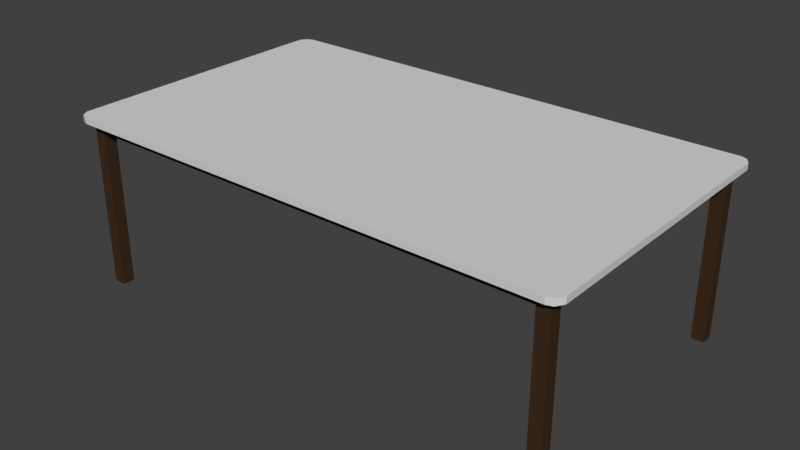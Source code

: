 # Source: TISCH_13.blend  (saved by Blender 2.79.0; exported with 4.5.12 LTS)
import bpy
from mathutils import Matrix  # noqa: F401  (used for matrix-valued properties, if any)

bpy.ops.wm.read_factory_settings(use_empty=True)
scene = bpy.context.scene
scene.name = 'Scene'

# ---- collections
col_collection_1 = bpy.data.collections.new('Collection 1'); scene.collection.children.link(col_collection_1)

# ---- materials (node trees are filled in below, after node groups)
mat_material = bpy.data.materials.new('Material')
mat_material.alpha_threshold = 0.0
mat_material.use_transparent_shadow = False
mat_material.diffuse_color = (0.5596, 0.2595, 0.06695, 1.0)
mat_material.roughness = 0.5
mat_material.line_color = (0.0, 0.0, 0.0, 1.0)
mat_material_001 = bpy.data.materials.new('Material.001')
mat_material_001.alpha_threshold = 0.0
mat_material_001.use_transparent_shadow = False
mat_material_001.diffuse_color = (0.05222, 0.0274, 0.01348, 1.0)
mat_material_001.roughness = 0.5
mat_material_002 = bpy.data.materials.new('Material.002')
mat_material_002.alpha_threshold = 0.0
mat_material_002.use_transparent_shadow = False
mat_material_002.diffuse_color = (0.6982, 0.6982, 0.6982, 1.0)
mat_material_002.roughness = 0.5

# ---- material node trees

# ---- world
world_world = bpy.data.worlds.new('World'); scene.world = world_world
world_world.color = (0.05088, 0.05088, 0.05088)
world_world.use_sun_shadow = False
world_world.sun_shadow_jitter_overblur = 0.0
world_world.cycles.sampling_method = 'MANUAL'

# ---- meshes
me_cube_001 = bpy.data.meshes.new('Cube.001')
me_cube_001.from_pydata([(-33.11, -3.247, 26.91), (-33.11, -3.247, 27.9), (-33.11, 42.09, 26.91), (-33.11, 42.09, 27.9), (-33.8, -2.13, 26.91), (-33.8, -2.13, 27.9), (-33.8, 40.99, 27.9), (-33.8, 40.99, 26.91), (-32.13, 42.45, 26.91), (-32.13, -3.609, 27.9), (-32.13, -2.13, 26.91), (-32.13, 40.99, 26.91), (-32.13, 42.45, 27.9), (-32.13, -3.609, 26.91), (-32.13, -2.13, 27.9), (-32.13, 40.99, 27.9), (-30.18, 42.45, 27.9), (-30.18, -3.609, 26.91), (-30.18, -2.13, 27.9), (-30.18, 40.99, 27.9), (-30.18, 42.45, 26.91), (-30.18, -3.609, 27.9), (-30.18, -2.13, 26.91), (-30.18, 40.99, 26.91), (-33.8, -0.2678, 26.91), (-33.8, -0.2678, 27.9), (-32.13, -0.2678, 26.91), (-32.13, -0.2678, 27.9), (-30.18, -0.2678, 27.9), (-30.18, -0.2678, 26.91), (-33.8, 39.07, 27.9), (-33.8, 39.07, 26.91), (-32.13, 39.07, 26.91), (-32.13, 39.07, 27.9), (-30.18, 39.07, 27.9), (-30.18, 39.07, 26.91), (-30.18, -2.13, 25.49), (-32.13, -2.13, 25.49), (-30.18, 40.99, 25.49), (-32.13, 40.99, 25.49), (-32.13, -0.2678, 25.49), (-30.18, -0.2678, 25.49), (-32.13, 39.07, 25.49), (-30.18, 39.07, 25.49), (-30.18, -2.13, 0.9135), (-32.13, -2.13, 0.9135), (-30.18, 40.99, 0.9135), (-32.13, 40.99, 0.9135), (-32.13, -0.2678, 0.9135), (-30.18, -0.2678, 0.9135), (-32.13, 39.07, 0.9135), (-30.18, 39.07, 0.9135), (45.38, -3.247, 26.91), (45.38, -3.247, 27.9), (45.38, 42.09, 26.91), (45.38, 42.09, 27.9), (46.06, -2.13, 26.91), (46.06, -2.13, 27.9), (46.06, 40.99, 27.9), (46.06, 40.99, 26.91), (44.4, 42.45, 26.91), (44.4, -3.609, 27.9), (44.4, -2.13, 26.91), (44.4, 40.99, 26.91), (44.4, 42.45, 27.9), (44.4, -3.609, 26.91), (44.4, -2.13, 27.9), (44.4, 40.99, 27.9), (42.45, 42.45, 27.9), (42.45, -3.609, 26.91), (42.45, -2.13, 27.9), (42.45, 40.99, 27.9), (42.45, 42.45, 26.91), (42.45, -3.609, 27.9), (42.45, -2.13, 26.91), (42.45, 40.99, 26.91), (46.06, -0.2678, 26.91), (46.06, -0.2678, 27.9), (44.4, -0.2678, 26.91), (44.4, -0.2678, 27.9), (42.45, -0.2678, 27.9), (42.45, -0.2678, 26.91), (46.06, 39.07, 27.9), (46.06, 39.07, 26.91), (44.4, 39.07, 26.91), (44.4, 39.07, 27.9), (42.45, 39.07, 27.9), (42.45, 39.07, 26.91), (42.45, -2.13, 25.49), (44.4, -2.13, 25.49), (42.45, 40.99, 25.49), (44.4, 40.99, 25.49), (44.4, -0.2678, 25.49), (42.45, -0.2678, 25.49), (44.4, 39.07, 25.49), (42.45, 39.07, 25.49), (42.45, -2.13, 0.9135), (44.4, -2.13, 0.9135), (42.45, 40.99, 0.9135), (44.4, 40.99, 0.9135), (44.4, -0.2678, 0.9135), (42.45, -0.2678, 0.9135), (44.4, 39.07, 0.9135), (42.45, 39.07, 0.9135)], [], [(7, 6, 3, 2), (13, 9, 1, 0), (14, 5, 1, 9), (27, 25, 5, 14), (0, 1, 5, 4), (12, 3, 6, 15), (31, 30, 6, 7), (2, 8, 11, 7), (24, 26, 10, 4), (4, 10, 13, 0), (2, 3, 12, 8), (16, 12, 15, 19), (28, 27, 14, 18), (18, 14, 9, 21), (17, 21, 9, 13), (72, 75, 23, 20), (17, 69, 73, 21), (21, 73, 70, 18), (18, 70, 80, 28), (8, 20, 23, 11), (10, 22, 17, 13), (8, 12, 16, 20), (19, 71, 68, 16), (34, 33, 27, 28), (31, 32, 26, 24), (87, 81, 29, 35), (4, 5, 25, 24), (33, 30, 25, 27), (15, 6, 30, 33), (36, 88, 74, 22), (7, 11, 32, 31), (19, 15, 33, 34), (43, 95, 87, 35), (35, 29, 41, 43), (24, 25, 30, 31), (41, 49, 48, 40), (42, 43, 41, 40), (88, 96, 97, 89), (10, 26, 40, 37), (22, 10, 37, 36), (11, 23, 38, 39), (26, 32, 42, 40), (32, 11, 39, 42), (43, 51, 46, 38), (36, 44, 49, 41), (37, 40, 48, 45), (39, 38, 46, 47), (42, 50, 51, 43), (42, 39, 47, 50), (48, 49, 44, 45), (47, 46, 51, 50), (34, 86, 71, 19), (93, 88, 36, 41), (90, 95, 43, 38), (28, 80, 86, 34), (74, 69, 17, 22), (72, 20, 16, 68), (75, 90, 38, 23), (37, 45, 44, 36), (59, 54, 55, 58), (65, 52, 53, 61), (66, 61, 53, 57), (79, 66, 57, 77), (52, 56, 57, 53), (64, 67, 58, 55), (83, 59, 58, 82), (54, 59, 63, 60), (76, 56, 62, 78), (56, 52, 65, 62), (54, 60, 64, 55), (68, 71, 67, 64), (80, 70, 66, 79), (70, 73, 61, 66), (69, 65, 61, 73), (60, 63, 75, 72), (62, 65, 69, 74), (60, 72, 68, 64), (86, 80, 79, 85), (83, 76, 78, 84), (56, 76, 77, 57), (85, 79, 77, 82), (67, 85, 82, 58), (59, 83, 84, 63), (71, 86, 85, 67), (87, 95, 93, 81), (76, 83, 82, 77), (92, 100, 101, 93), (94, 92, 93, 95), (62, 89, 92, 78), (74, 88, 89, 62), (63, 91, 90, 75), (78, 92, 94, 84), (84, 94, 91, 63), (98, 103, 95, 90), (93, 101, 96, 88), (89, 97, 100, 92), (91, 99, 98, 90), (95, 103, 102, 94), (94, 102, 99, 91), (100, 97, 96, 101), (99, 102, 103, 98), (81, 93, 41, 29)])
me_cube_001.polygons.foreach_set('material_index', [2, 2, 2, 2, 2, 2, 2, 2, 2, 2, 2, 2, 2, 2, 2, 2, 2, 2, 2, 2, 2, 2, 2, 2, 2, 2, 2, 2, 2, 1, 2, 2, 1, 1, 2, 1, 1, 1, 1, 1, 1, 1, 1, 1, 1, 1, 1, 1, 1, 1, 1, 2, 1, 1, 2, 2, 2, 1, 1, 2, 2, 2, 2, 2, 2, 2, 2, 2, 2, 2, 2, 2, 2, 2, 2, 2, 2, 2, 2, 2, 2, 2, 2, 2, 1, 2, 1, 1, 1, 1, 1, 1, 1, 1, 1, 1, 1, 1, 1, 1, 1, 1])
me_cube_001.materials.append(mat_material)
me_cube_001.materials.append(mat_material_001)
me_cube_001.materials.append(mat_material_002)
me_cube_001.use_remesh_preserve_volume = False
me_cube_001.use_remesh_preserve_attributes = False
me_cube_001.use_mirror_vertex_groups = False
me_cube_001.update()

# ---- objects
ob_cube_001 = bpy.data.objects.new('Cube.001', me_cube_001)

# ---- transforms, parenting, visibility, modifiers, constraints
ob_cube_001.location = (-0.03947, -0.6919, -0.07058)
ob_cube_001.scale = (0.07285, 0.07285, 0.07285)
ob_cube_001.lineart.crease_threshold = 0.0

# ---- collection membership
col_collection_1.objects.link(ob_cube_001)

# ---- scene / render settings (as saved in the file)
scene.frame_start = 1; scene.frame_end = 250; scene.frame_set(0)
scene.render.engine = 'BLENDER_EEVEE_NEXT'
scene.render.resolution_percentage = 50
scene.render.dither_intensity = 0.0
scene.cycles.use_denoising = False
scene.cycles.samples = 128
scene.cycles.sampling_pattern = 'TABULATED_SOBOL'
scene.cycles.use_adaptive_sampling = False
scene.cycles.use_light_tree = False
scene.cycles.blur_glossy = 0.0
scene.cycles.sample_clamp_indirect = 0.0
scene.view_settings.view_transform = 'Standard'
bpy.context.view_layer.update()

# ---- added for rendering (the .blend has no active camera and no usable light): camera, sun
cam_auto = bpy.data.cameras.new('AutoCamera')
cam_auto.lens = 50.0
cam_auto.sensor_width = 36.0
cam_auto.clip_end = 1000.0
ob_auto_camera = bpy.data.objects.new('AutoCamera', cam_auto)
scene.collection.objects.link(ob_auto_camera)
ob_auto_camera.location = (6.88162, -7.04642, 6.15834)
ob_auto_camera.rotation_euler = (1.09748, -7.21219e-08, 0.694738)
scene.camera = ob_auto_camera
light_auto_sun = bpy.data.lights.new('AutoSun', 'SUN')
light_auto_sun.energy = 3.0
light_auto_sun.angle = 0.0523599
ob_auto_sun = bpy.data.objects.new('AutoSun', light_auto_sun)
scene.collection.objects.link(ob_auto_sun)
ob_auto_sun.rotation_euler = (0.872665, 0.174533, 0.523599)
bpy.context.view_layer.update()
